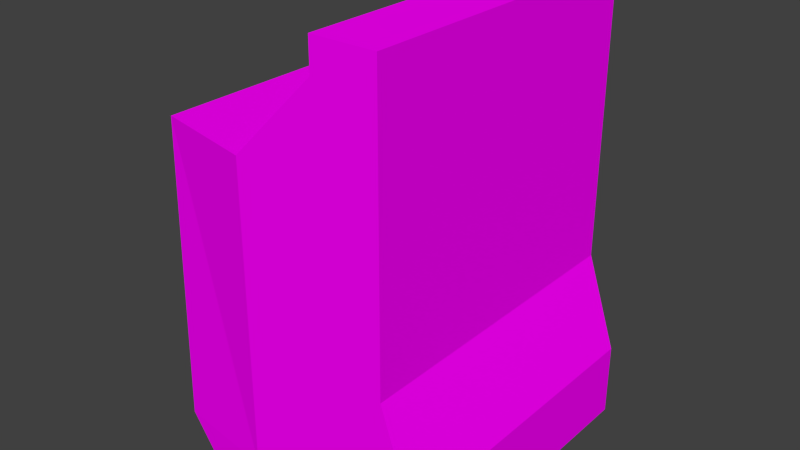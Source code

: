 # Source: console01.blend  (saved by Blender 2.76.0; exported with 4.5.12 LTS)
import bpy
from mathutils import Matrix  # noqa: F401  (used for matrix-valued properties, if any)

bpy.ops.wm.read_factory_settings(use_empty=True)
scene = bpy.context.scene
scene.name = 'Scene'

# ---- collections
col_collection_1 = bpy.data.collections.new('Collection 1'); scene.collection.children.link(col_collection_1)

# ---- images (referenced by path relative to the original .blend; pixels are not part of the script)
import os
ASSET_DIR = os.environ.get("B2B_ASSET_DIR", "")  # directory of the original .blend (textures are referenced by path, not embedded)
HERE = os.path.dirname(os.path.abspath(__file__))  # packed textures are extracted next to this script under _unpacked/

def load_image(name, relpath, width, height, colorspace="sRGB"):
    """Load a texture the original file referenced (path relative to the .blend, or extracted next to this script)."""
    p = next((c for c in (os.path.join(HERE, relpath), os.path.join(ASSET_DIR, relpath)) if relpath and os.path.exists(c)), "")
    if p:
        img = bpy.data.images.load(p, check_existing=True)
        img.name = name
    else:  # same state as the original file: an image datablock whose file is absent (Cycles renders it pink)
        img = bpy.data.images.new(name, width, height)
        img.source = "FILE"
        img.filepath = "//" + (relpath or name)
    img.colorspace_settings.name = colorspace
    return img
img_generic_png = load_image('generic.png', 'generic.png', 1024, 1024, 'sRGB')

# ---- materials (node trees are filled in below, after node groups)
mat_generic = bpy.data.materials.new('generic')
mat_generic.alpha_threshold = 0.0
mat_generic.roughness = 0.5

# ---- material node trees
mat_generic.use_nodes = True; mat_generic.node_tree.nodes.clear()
_N = mat_generic.node_tree.nodes; _L = mat_generic.node_tree.links
n0 = _N.new('ShaderNodeOutputMaterial'); n0.name = 'Material Output'; n0.location = (300, 300)
n1 = _N.new('ShaderNodeBsdfDiffuse'); n1.name = 'Diffuse BSDF'; n1.location = (10, 300)
n2 = _N.new('ShaderNodeTexImage'); n2.name = 'Image Texture'; n2.location = (-180, 300)
n2.width = 140
n2.image = img_generic_png
_L.new(n1.outputs[0], n0.inputs[0])
_L.new(n2.outputs[0], n1.inputs[0])
n0.is_active_output = True

# ---- world
world_world = bpy.data.worlds.new('World'); scene.world = world_world
world_world.color = (0.05088, 0.05088, 0.05088)
world_world.use_sun_shadow = False
world_world.sun_shadow_jitter_overblur = 0.0
world_world.cycles.sampling_method = 'MANUAL'
world_world.cycles.sample_map_resolution = 256

# ---- meshes
me_console1mesh = bpy.data.meshes.new('console1mesh')
me_console1mesh.from_pydata([(1.2, -15.5, 43.01), (1.2, 14.21, 43.01), (1.2, 14.21, 40.01), (1.2, -15.5, 40.01), (10.2, -15.5, 0.009539), (10.2, 14.21, 0.009539), (-6.8, 14.21, 0.009539), (-13.8, 13.17, 0.009539), (-13.8, -14.46, 0.009539), (-6.8, -15.5, 0.009539), (7.2, -15.5, 43.01), (7.2, 14.21, 43.01), (7.2, 14.21, 16.01), (7.2, 14.21, 0.009539), (10.2, 14.21, 7.01), (-6.8, 14.21, 32.01), (1.2, 14.21, 32.01), (7.2, 14.21, 32.01), (10.2, -15.5, 7.01), (7.2, -15.5, 0.009539), (7.2, -15.5, 16.01), (1.2, -15.5, 32.01), (-6.8, -15.5, 32.01), (7.2, -15.5, 32.01), (-16.8, -13.35, 32.01), (-16.8, 12.06, 32.01), (-16.8, -14.02, 3.031), (-16.8, 12.73, 3.01), (-6.8, 14.21, 3.01), (-6.8, -15.5, 3.031), (10.2, 14.21, 3.97), (10.2, -15.5, 3.97)], [], [(3, 2, 15), (8, 7, 6), (30, 13, 14), (13, 6, 15), (19, 31, 18), (29, 19, 23), (20, 18, 14), (10, 20, 12), (9, 6, 5), (4, 5, 30), (25, 27, 26), (29, 26, 8), (28, 6, 7), (28, 27, 25), (27, 7, 8), (15, 28, 25), (24, 26, 29), (22, 24, 29), (30, 14, 18), (2, 3, 0), (2, 16, 15), (17, 16, 1), (22, 21, 3), (21, 23, 10), (15, 25, 24), (11, 1, 0), (22, 3, 15), (9, 8, 6), (12, 14, 13), (30, 5, 13), (17, 13, 15), (18, 20, 19), (19, 4, 31), (23, 22, 29), (29, 9, 19), (12, 20, 14), (11, 10, 12), (4, 9, 5), (31, 4, 30), (24, 25, 26), (9, 29, 8), (27, 28, 7), (26, 27, 8), (31, 30, 18), (1, 2, 0), (11, 17, 1), (0, 21, 10), (22, 15, 24), (10, 11, 0)])
_uv = me_console1mesh.uv_layers.new(name='UVMap')
_uv.uv.foreach_set('vector', [0.203, 0.9052, 0.172, 0.9052, 0.172, 0.8922, 0.1341, 0.9226, 0.1158, 0.9226, 0.1151, 0.9269, 0.07795, 0.8449, 0.07649, 0.8439, 0.07795, 0.8457, 0.07435, 0.8438, 0.06752, 0.8438, 0.06752, 0.8552, 0.07649, 0.8439, 0.07795, 0.8449, 0.07795, 0.8457, 0.06752, 0.8449, 0.07435, 0.8438, 0.07435, 0.8552, 0.2656, 0.8234, 0.2656, 0.8163, 0.2969, 0.8163, 0.2656, 0.8437, 0.2656, 0.8226, 0.2969, 0.8226, 0.1348, 0.9269, 0.1151, 0.9269, 0.1151, 0.9374, 0.2656, 0.8409, 0.2969, 0.8409, 0.2969, 0.8436, 0.1709, 0.8978, 0.1709, 0.8836, 0.1572, 0.8836, 0.06752, 0.8449, 0.06257, 0.8448, 0.06405, 0.8438, 0.06752, 0.8448, 0.06752, 0.8438, 0.06405, 0.8438, 0.06752, 0.8448, 0.06257, 0.8448, 0.06257, 0.8552, 0.1713, 0.8882, 0.1715, 0.8867, 0.1568, 0.8867, 0.06752, 0.8552, 0.06752, 0.8448, 0.06257, 0.8552, 0.06257, 0.8552, 0.06257, 0.8448, 0.06752, 0.8449, 0.06752, 0.8552, 0.06257, 0.8552, 0.06752, 0.8449, 0.2969, 0.8128, 0.2969, 0.8152, 0.2656, 0.8152, 0.1407, 0.7806, 0.2032, 0.7806, 0.2032, 0.7809, 0.07289, 0.8582, 0.07289, 0.8553, 0.06898, 0.8553, 0.07582, 0.8553, 0.07289, 0.8553, 0.07289, 0.8593, 0.06898, 0.8553, 0.07289, 0.8553, 0.07289, 0.8582, 0.07289, 0.8553, 0.07582, 0.8553, 0.07582, 0.8593, 0.1406, 0.7705, 0.1456, 0.7549, 0.1981, 0.7549, 0.09374, 0.8563, 0.09374, 0.8592, 0.1094, 0.8592, 0.203, 0.8922, 0.203, 0.9052, 0.172, 0.8922, 0.1348, 0.9269, 0.1341, 0.9226, 0.1151, 0.9269, 0.07649, 0.8478, 0.07795, 0.8457, 0.07649, 0.8439, 0.07795, 0.8449, 0.07795, 0.8439, 0.07649, 0.8439, 0.07435, 0.8552, 0.07435, 0.8438, 0.06752, 0.8552, 0.07795, 0.8457, 0.07649, 0.8478, 0.07649, 0.8439, 0.07649, 0.8439, 0.07795, 0.8439, 0.07795, 0.8449, 0.07435, 0.8552, 0.06752, 0.8552, 0.06752, 0.8449, 0.06752, 0.8449, 0.06752, 0.8438, 0.07435, 0.8438, 0.2969, 0.8234, 0.2656, 0.8234, 0.2969, 0.8163, 0.2969, 0.8437, 0.2656, 0.8437, 0.2969, 0.8226, 0.1348, 0.9374, 0.1348, 0.9269, 0.1151, 0.9374, 0.2656, 0.8436, 0.2656, 0.8409, 0.2969, 0.8436, 0.1572, 0.8978, 0.1709, 0.8978, 0.1572, 0.8836, 0.06752, 0.8438, 0.06752, 0.8449, 0.06405, 0.8438, 0.06257, 0.8448, 0.06752, 0.8448, 0.06405, 0.8438, 0.1571, 0.8882, 0.1713, 0.8882, 0.1568, 0.8867, 0.2656, 0.8128, 0.2969, 0.8128, 0.2656, 0.8152, 0.1407, 0.7809, 0.1407, 0.7806, 0.2032, 0.7809, 0.07582, 0.8593, 0.07582, 0.8553, 0.07289, 0.8593, 0.07289, 0.8593, 0.07289, 0.8553, 0.07582, 0.8593, 0.2031, 0.7705, 0.1406, 0.7705, 0.1981, 0.7549, 0.1094, 0.8563, 0.09374, 0.8563, 0.1094, 0.8592])
me_console1mesh.materials.append(mat_generic)
me_console1mesh.use_remesh_preserve_volume = False
me_console1mesh.use_remesh_preserve_attributes = False
me_console1mesh.use_mirror_vertex_groups = False
me_console1mesh.auto_texspace = False
me_console1mesh.update()

# ---- objects
ob_1_medicallevel_console_mesh = bpy.data.objects.new('1.MedicalLevel.console_mesh', me_console1mesh)

# ---- transforms, parenting, visibility, modifiers, constraints
ob_1_medicallevel_console_mesh.location = (0.0, 0.0, 0.0)
ob_1_medicallevel_console_mesh.scale = (0.0398, 0.0398, 0.0398)
ob_1_medicallevel_console_mesh.show_name = True
ob_1_medicallevel_console_mesh.show_texture_space = True
ob_1_medicallevel_console_mesh.lineart.crease_threshold = 0.0

# ---- collection membership
col_collection_1.objects.link(ob_1_medicallevel_console_mesh)

# ---- scene / render settings (as saved in the file)
scene.frame_start = 1; scene.frame_end = 250; scene.frame_set(1)
scene.render.engine = 'CYCLES'
scene.render.resolution_percentage = 50
scene.render.dither_intensity = 0.0
scene.cycles.use_denoising = False
scene.cycles.samples = 10
scene.cycles.sampling_pattern = 'TABULATED_SOBOL'
scene.cycles.light_sampling_threshold = 0.0
scene.cycles.use_adaptive_sampling = False
scene.cycles.use_light_tree = False
scene.cycles.blur_glossy = 0.0
scene.cycles.pixel_filter_type = 'GAUSSIAN'
scene.cycles.sample_clamp_indirect = 0.0
scene.view_settings.view_transform = 'Standard'
bpy.context.view_layer.update()

# ---- added for rendering (the .blend has no active camera and no usable light): camera, sun
cam_auto = bpy.data.cameras.new('AutoCamera')
cam_auto.lens = 50.0
cam_auto.sensor_width = 36.0
cam_auto.clip_end = 1000.0
ob_auto_camera = bpy.data.objects.new('AutoCamera', cam_auto)
scene.collection.objects.link(ob_auto_camera)
ob_auto_camera.location = (2.03503, -2.62535, 2.58919)
ob_auto_camera.rotation_euler = (1.09748, -7.21219e-08, 0.694738)
scene.camera = ob_auto_camera
light_auto_sun = bpy.data.lights.new('AutoSun', 'SUN')
light_auto_sun.energy = 3.0
light_auto_sun.angle = 0.0523599
ob_auto_sun = bpy.data.objects.new('AutoSun', light_auto_sun)
scene.collection.objects.link(ob_auto_sun)
ob_auto_sun.rotation_euler = (0.872665, 0.174533, 0.523599)
bpy.context.view_layer.update()
